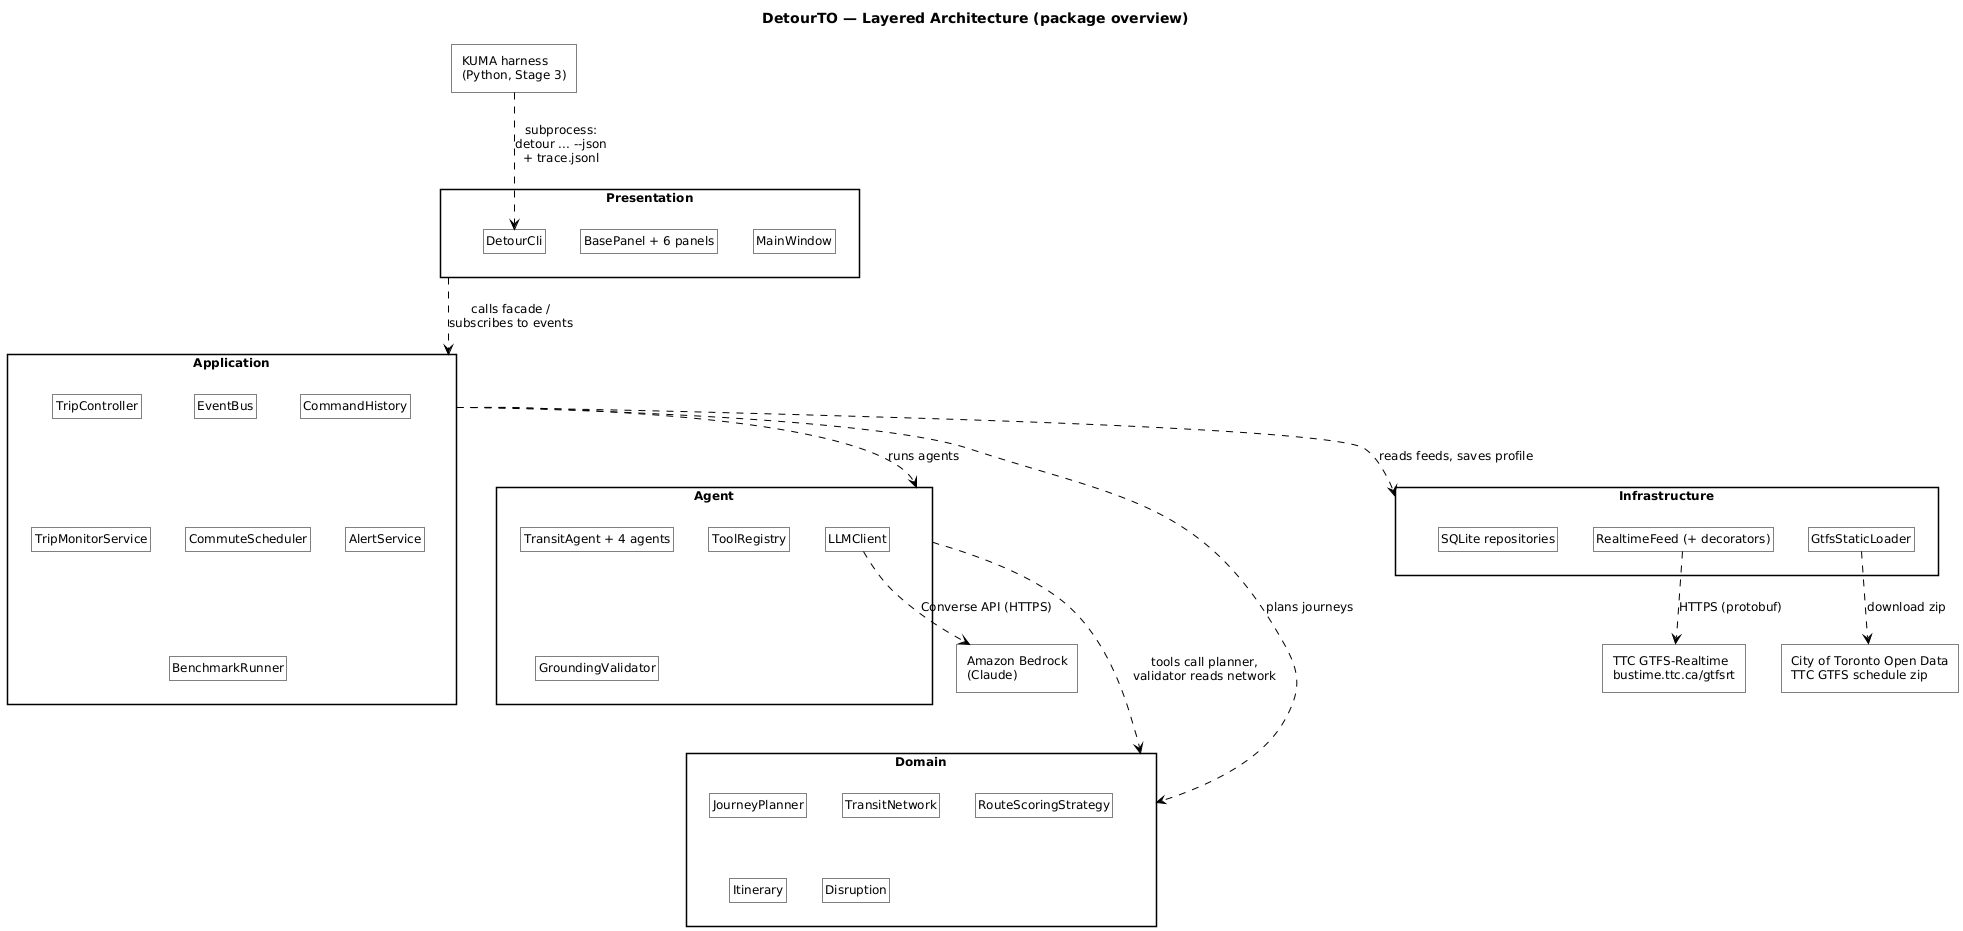

The diagram above was rendered by PlantUML. Its source (embedded in the PNG):
@startuml architecture
!include _style.iuml
title DetourTO — Layered Architecture (package overview)
skinparam packageStyle rectangle
allowmixing
hide members
hide stereotype

package "Presentation" as P {
  class MainWindow
  class "BasePanel + 6 panels" as Panels
  class DetourCli
}
package "Application" as A {
  class TripController <<Facade>>
  class EventBus
  class CommandHistory
  class TripMonitorService
  class CommuteScheduler
  class AlertService
  class BenchmarkRunner
}
package "Agent" as G {
  class "TransitAgent + 4 agents" as Agents
  class ToolRegistry
  class "LLMClient" as LLMC
  class GroundingValidator
}
package "Domain" as D {
  class JourneyPlanner
  class TransitNetwork
  class RouteScoringStrategy
  class Itinerary
  class Disruption
}
package "Infrastructure" as I {
  class "RealtimeFeed (+ decorators)" as Feed
  class GtfsStaticLoader
  class "SQLite repositories" as Repo
}
rectangle "Amazon Bedrock\n(Claude)" as BR
rectangle "TTC GTFS-Realtime\nbustime.ttc.ca/gtfsrt" as RT
rectangle "City of Toronto Open Data\nTTC GTFS schedule zip" as OD
rectangle "KUMA harness\n(Python, Stage 3)" as KUMA

P ..> A : calls facade /\nsubscribes to events
A ..> G : runs agents
A ..> D : plans journeys
G ..> D : tools call planner,\nvalidator reads network
A ..> I : reads feeds, saves profile
LLMC ..> BR : Converse API (HTTPS)
Feed ..> RT : HTTPS (protobuf)
GtfsStaticLoader ..> OD : download zip
KUMA ..> DetourCli : subprocess:\ndetour ... --json\n+ trace.jsonl
@enduml